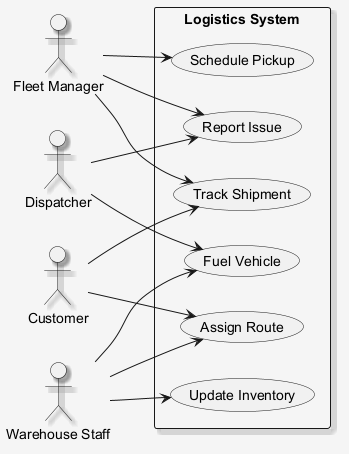

The diagram above was rendered by PlantUML. Its source (embedded in the PNG):
@startuml
skinparam shadowing false
skinparam backgroundColor #F5F5F5
skinparam shadowing true
left to right direction
actor "Dispatcher" as Dispatcher
actor "Customer" as Customer
actor "Fleet Manager" as FleetManager
actor "Warehouse Staff" as WarehouseStaff
rectangle "Logistics System" {
  usecase "Update Inventory" as UC_UpdateInventory
  usecase "Schedule Pickup" as UC_SchedulePickup
  usecase "Assign Route" as UC_AssignRoute
  usecase "Track Shipment" as UC_TrackShipment
  usecase "Fuel Vehicle" as UC_FuelVehicle
  usecase "Report Issue" as UC_ReportIssue
}
Dispatcher --> UC_FuelVehicle
Dispatcher --> UC_ReportIssue
Customer --> UC_AssignRoute
Customer --> UC_TrackShipment
FleetManager --> UC_TrackShipment
FleetManager --> UC_SchedulePickup
FleetManager --> UC_ReportIssue
WarehouseStaff --> UC_AssignRoute
WarehouseStaff --> UC_FuelVehicle
WarehouseStaff --> UC_UpdateInventory
@enduml